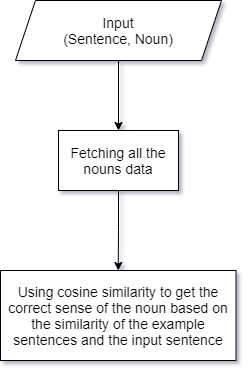

The diagram above was exported from draw.io. Its source (the exported page's mxGraphModel, read from the mxfile embedded in the PNG):
<mxGraphModel dx="1038" dy="580" grid="1" gridSize="10" guides="1" tooltips="1" connect="1" arrows="1" fold="1" page="1" pageScale="1" pageWidth="827" pageHeight="1169" math="0" shadow="0">
  <root>
    <mxCell id="WIyWlLk6GJQsqaUBKTNV-0" />
    <mxCell id="WIyWlLk6GJQsqaUBKTNV-1" parent="WIyWlLk6GJQsqaUBKTNV-0" />
    <mxCell id="LjnstqCBLG_944-SAuv9-3" style="edgeStyle=orthogonalEdgeStyle;rounded=0;orthogonalLoop=1;jettySize=auto;html=1;entryX=0.5;entryY=0;entryDx=0;entryDy=0;" edge="1" parent="WIyWlLk6GJQsqaUBKTNV-1" source="LjnstqCBLG_944-SAuv9-0" target="LjnstqCBLG_944-SAuv9-1">
      <mxGeometry relative="1" as="geometry" />
    </mxCell>
    <mxCell id="LjnstqCBLG_944-SAuv9-0" value="&lt;font style=&quot;font-size: 14px&quot;&gt;Input&lt;br&gt;(Sentence, Noun)&lt;/font&gt;" style="shape=parallelogram;perimeter=parallelogramPerimeter;whiteSpace=wrap;html=1;fixedSize=1;" vertex="1" parent="WIyWlLk6GJQsqaUBKTNV-1">
      <mxGeometry x="311" y="80" width="206" height="60" as="geometry" />
    </mxCell>
    <mxCell id="LjnstqCBLG_944-SAuv9-4" style="edgeStyle=orthogonalEdgeStyle;rounded=0;orthogonalLoop=1;jettySize=auto;html=1;entryX=0.5;entryY=0;entryDx=0;entryDy=0;" edge="1" parent="WIyWlLk6GJQsqaUBKTNV-1" source="LjnstqCBLG_944-SAuv9-1" target="LjnstqCBLG_944-SAuv9-2">
      <mxGeometry relative="1" as="geometry" />
    </mxCell>
    <mxCell id="LjnstqCBLG_944-SAuv9-1" value="&lt;font style=&quot;font-size: 14px&quot;&gt;Fetching all the nouns data&lt;/font&gt;" style="rounded=0;whiteSpace=wrap;html=1;" vertex="1" parent="WIyWlLk6GJQsqaUBKTNV-1">
      <mxGeometry x="354" y="210" width="120" height="60" as="geometry" />
    </mxCell>
    <mxCell id="LjnstqCBLG_944-SAuv9-2" value="&lt;font style=&quot;font-size: 14px&quot;&gt;Using cosine similarity to get the correct sense of the noun based on the similarity of the example sentences and the input sentence&lt;br&gt;&lt;/font&gt;" style="rounded=0;whiteSpace=wrap;html=1;" vertex="1" parent="WIyWlLk6GJQsqaUBKTNV-1">
      <mxGeometry x="296" y="350" width="235.5" height="90" as="geometry" />
    </mxCell>
  </root>
</mxGraphModel>